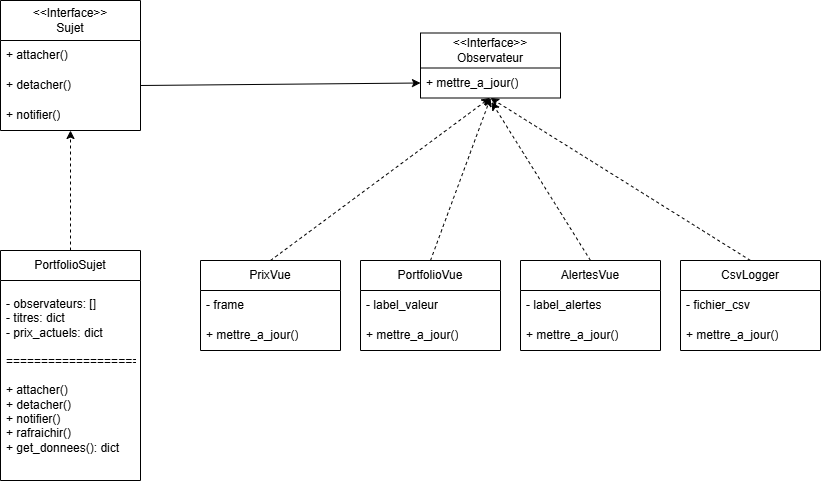

The diagram above was exported from draw.io. Its source (the exported page's mxGraphModel, read from the mxfile embedded in the PNG):
<mxGraphModel dx="1178" dy="648" grid="1" gridSize="10" guides="1" tooltips="1" connect="1" arrows="1" fold="1" page="1" pageScale="1" pageWidth="827" pageHeight="1169" math="0" shadow="0">
  <root>
    <mxCell id="0" />
    <mxCell id="1" parent="0" />
    <mxCell id="VBcMc8uf8SEWij7pAqi8-1" parent="1" style="swimlane;fontStyle=0;childLayout=stackLayout;horizontal=1;startSize=40;horizontalStack=0;resizeParent=1;resizeParentMax=0;resizeLast=0;collapsible=1;marginBottom=0;whiteSpace=wrap;html=1;" value="&amp;lt;&amp;lt;Interface&amp;gt;&amp;gt;&lt;div&gt;Sujet&lt;/div&gt;" vertex="1">
      <mxGeometry height="130" width="140" x="350" y="80" as="geometry" />
    </mxCell>
    <mxCell id="VBcMc8uf8SEWij7pAqi8-2" parent="VBcMc8uf8SEWij7pAqi8-1" style="text;strokeColor=none;fillColor=none;align=left;verticalAlign=middle;spacingLeft=4;spacingRight=4;overflow=hidden;points=[[0,0.5],[1,0.5]];portConstraint=eastwest;rotatable=0;whiteSpace=wrap;html=1;" value="+ attacher()" vertex="1">
      <mxGeometry height="30" width="140" y="40" as="geometry" />
    </mxCell>
    <mxCell id="VBcMc8uf8SEWij7pAqi8-3" parent="VBcMc8uf8SEWij7pAqi8-1" style="text;strokeColor=none;fillColor=none;align=left;verticalAlign=middle;spacingLeft=4;spacingRight=4;overflow=hidden;points=[[0,0.5],[1,0.5]];portConstraint=eastwest;rotatable=0;whiteSpace=wrap;html=1;" value="+ detacher()" vertex="1">
      <mxGeometry height="30" width="140" y="70" as="geometry" />
    </mxCell>
    <mxCell id="VBcMc8uf8SEWij7pAqi8-4" parent="VBcMc8uf8SEWij7pAqi8-1" style="text;strokeColor=none;fillColor=none;align=left;verticalAlign=middle;spacingLeft=4;spacingRight=4;overflow=hidden;points=[[0,0.5],[1,0.5]];portConstraint=eastwest;rotatable=0;whiteSpace=wrap;html=1;" value="+ notifier()" vertex="1">
      <mxGeometry height="30" width="140" y="100" as="geometry" />
    </mxCell>
    <mxCell id="VBcMc8uf8SEWij7pAqi8-6" parent="1" style="swimlane;fontStyle=0;childLayout=stackLayout;horizontal=1;startSize=30;horizontalStack=0;resizeParent=1;resizeParentMax=0;resizeLast=0;collapsible=1;marginBottom=0;whiteSpace=wrap;html=1;" value="PortfolioSujet" vertex="1">
      <mxGeometry height="230" width="140" x="350" y="330" as="geometry" />
    </mxCell>
    <mxCell id="VBcMc8uf8SEWij7pAqi8-7" parent="VBcMc8uf8SEWij7pAqi8-6" style="text;strokeColor=none;fillColor=none;align=left;verticalAlign=middle;spacingLeft=4;spacingRight=4;overflow=hidden;points=[[0,0.5],[1,0.5]];portConstraint=eastwest;rotatable=0;whiteSpace=wrap;html=1;" value="&lt;div&gt;&lt;br&gt;&lt;/div&gt;&lt;div&gt;&lt;span style=&quot;background-color: transparent; color: light-dark(rgb(0, 0, 0), rgb(255, 255, 255));&quot;&gt;- observateurs: []&lt;/span&gt;&lt;/div&gt;&lt;div&gt;- titres: dict&lt;/div&gt;&lt;div&gt;- prix_actuels: dict&lt;/div&gt;&lt;div&gt;&lt;br&gt;&lt;/div&gt;&lt;div&gt;===================&lt;/div&gt;&lt;div&gt;&lt;br&gt;&lt;/div&gt;&lt;div&gt;+ attacher()&lt;/div&gt;&lt;div&gt;+ detacher()&lt;/div&gt;&lt;div&gt;+ notifier()&lt;/div&gt;&lt;div&gt;+ rafraichir()&lt;/div&gt;&lt;div&gt;+ get_donnees(): dict&lt;/div&gt;&lt;div&gt;&lt;br&gt;&lt;/div&gt;&lt;div&gt;&lt;br&gt;&lt;/div&gt;&lt;div&gt;&lt;br&gt;&lt;/div&gt;" vertex="1">
      <mxGeometry height="200" width="140" y="30" as="geometry" />
    </mxCell>
    <mxCell id="VBcMc8uf8SEWij7pAqi8-12" parent="1" style="swimlane;fontStyle=0;childLayout=stackLayout;horizontal=1;startSize=35;horizontalStack=0;resizeParent=1;resizeParentMax=0;resizeLast=0;collapsible=1;marginBottom=0;whiteSpace=wrap;html=1;" value="&amp;lt;&amp;lt;Interface&amp;gt;&amp;gt;&lt;div&gt;Observateur&lt;/div&gt;" vertex="1">
      <mxGeometry height="65" width="140" x="770" y="112.5" as="geometry" />
    </mxCell>
    <mxCell id="VBcMc8uf8SEWij7pAqi8-13" parent="VBcMc8uf8SEWij7pAqi8-12" style="text;strokeColor=none;fillColor=none;align=left;verticalAlign=middle;spacingLeft=4;spacingRight=4;overflow=hidden;points=[[0,0.5],[1,0.5]];portConstraint=eastwest;rotatable=0;whiteSpace=wrap;html=1;" value="+ mettre_a_jour()" vertex="1">
      <mxGeometry height="30" width="140" y="35" as="geometry" />
    </mxCell>
    <mxCell id="VBcMc8uf8SEWij7pAqi8-16" edge="1" parent="1" source="VBcMc8uf8SEWij7pAqi8-6" style="endArrow=classic;html=1;rounded=0;dashed=1;exitX=0.5;exitY=0;exitDx=0;exitDy=0;entryX=0.5;entryY=1;entryDx=0;entryDy=0;entryPerimeter=0;" target="VBcMc8uf8SEWij7pAqi8-4" value="">
      <mxGeometry height="50" relative="1" width="50" as="geometry">
        <mxPoint x="395" y="295" as="sourcePoint" />
        <mxPoint x="445" y="245" as="targetPoint" />
      </mxGeometry>
    </mxCell>
    <mxCell id="VBcMc8uf8SEWij7pAqi8-17" edge="1" parent="1" source="VBcMc8uf8SEWij7pAqi8-3" style="endArrow=classic;html=1;rounded=0;exitX=1;exitY=0.5;exitDx=0;exitDy=0;entryX=0;entryY=0.5;entryDx=0;entryDy=0;" target="VBcMc8uf8SEWij7pAqi8-13" value="">
      <mxGeometry height="50" relative="1" width="50" as="geometry">
        <mxPoint x="540" y="150" as="sourcePoint" />
        <mxPoint x="590" y="100" as="targetPoint" />
      </mxGeometry>
    </mxCell>
    <mxCell id="VBcMc8uf8SEWij7pAqi8-18" parent="1" style="swimlane;fontStyle=0;childLayout=stackLayout;horizontal=1;startSize=30;horizontalStack=0;resizeParent=1;resizeParentMax=0;resizeLast=0;collapsible=1;marginBottom=0;whiteSpace=wrap;html=1;" value="PrixVue" vertex="1">
      <mxGeometry height="90" width="140" x="550" y="340" as="geometry" />
    </mxCell>
    <mxCell id="VBcMc8uf8SEWij7pAqi8-19" parent="VBcMc8uf8SEWij7pAqi8-18" style="text;strokeColor=none;fillColor=none;align=left;verticalAlign=middle;spacingLeft=4;spacingRight=4;overflow=hidden;points=[[0,0.5],[1,0.5]];portConstraint=eastwest;rotatable=0;whiteSpace=wrap;html=1;" value="- frame" vertex="1">
      <mxGeometry height="30" width="140" y="30" as="geometry" />
    </mxCell>
    <mxCell id="VBcMc8uf8SEWij7pAqi8-20" parent="VBcMc8uf8SEWij7pAqi8-18" style="text;strokeColor=none;fillColor=none;align=left;verticalAlign=middle;spacingLeft=4;spacingRight=4;overflow=hidden;points=[[0,0.5],[1,0.5]];portConstraint=eastwest;rotatable=0;whiteSpace=wrap;html=1;" value="+ mettre_a_jour()" vertex="1">
      <mxGeometry height="30" width="140" y="60" as="geometry" />
    </mxCell>
    <mxCell id="VBcMc8uf8SEWij7pAqi8-22" parent="1" style="swimlane;fontStyle=0;childLayout=stackLayout;horizontal=1;startSize=30;horizontalStack=0;resizeParent=1;resizeParentMax=0;resizeLast=0;collapsible=1;marginBottom=0;whiteSpace=wrap;html=1;" value="CsvLogger" vertex="1">
      <mxGeometry height="90" width="140" x="1030" y="340" as="geometry" />
    </mxCell>
    <mxCell id="VBcMc8uf8SEWij7pAqi8-23" parent="VBcMc8uf8SEWij7pAqi8-22" style="text;strokeColor=none;fillColor=none;align=left;verticalAlign=middle;spacingLeft=4;spacingRight=4;overflow=hidden;points=[[0,0.5],[1,0.5]];portConstraint=eastwest;rotatable=0;whiteSpace=wrap;html=1;" value="- fichier_csv" vertex="1">
      <mxGeometry height="30" width="140" y="30" as="geometry" />
    </mxCell>
    <mxCell id="VBcMc8uf8SEWij7pAqi8-24" parent="VBcMc8uf8SEWij7pAqi8-22" style="text;strokeColor=none;fillColor=none;align=left;verticalAlign=middle;spacingLeft=4;spacingRight=4;overflow=hidden;points=[[0,0.5],[1,0.5]];portConstraint=eastwest;rotatable=0;whiteSpace=wrap;html=1;" value="+ mettre_a_jour()" vertex="1">
      <mxGeometry height="30" width="140" y="60" as="geometry" />
    </mxCell>
    <mxCell id="VBcMc8uf8SEWij7pAqi8-25" parent="1" style="swimlane;fontStyle=0;childLayout=stackLayout;horizontal=1;startSize=30;horizontalStack=0;resizeParent=1;resizeParentMax=0;resizeLast=0;collapsible=1;marginBottom=0;whiteSpace=wrap;html=1;" value="AlertesVue" vertex="1">
      <mxGeometry height="90" width="140" x="870" y="340" as="geometry" />
    </mxCell>
    <mxCell id="VBcMc8uf8SEWij7pAqi8-26" parent="VBcMc8uf8SEWij7pAqi8-25" style="text;strokeColor=none;fillColor=none;align=left;verticalAlign=middle;spacingLeft=4;spacingRight=4;overflow=hidden;points=[[0,0.5],[1,0.5]];portConstraint=eastwest;rotatable=0;whiteSpace=wrap;html=1;" value="- label_alertes" vertex="1">
      <mxGeometry height="30" width="140" y="30" as="geometry" />
    </mxCell>
    <mxCell id="VBcMc8uf8SEWij7pAqi8-27" parent="VBcMc8uf8SEWij7pAqi8-25" style="text;strokeColor=none;fillColor=none;align=left;verticalAlign=middle;spacingLeft=4;spacingRight=4;overflow=hidden;points=[[0,0.5],[1,0.5]];portConstraint=eastwest;rotatable=0;whiteSpace=wrap;html=1;" value="+ mettre_a_jour()" vertex="1">
      <mxGeometry height="30" width="140" y="60" as="geometry" />
    </mxCell>
    <mxCell id="VBcMc8uf8SEWij7pAqi8-28" parent="1" style="swimlane;fontStyle=0;childLayout=stackLayout;horizontal=1;startSize=30;horizontalStack=0;resizeParent=1;resizeParentMax=0;resizeLast=0;collapsible=1;marginBottom=0;whiteSpace=wrap;html=1;" value="PortfolioVue" vertex="1">
      <mxGeometry height="90" width="140" x="710" y="340" as="geometry" />
    </mxCell>
    <mxCell id="VBcMc8uf8SEWij7pAqi8-29" parent="VBcMc8uf8SEWij7pAqi8-28" style="text;strokeColor=none;fillColor=none;align=left;verticalAlign=middle;spacingLeft=4;spacingRight=4;overflow=hidden;points=[[0,0.5],[1,0.5]];portConstraint=eastwest;rotatable=0;whiteSpace=wrap;html=1;" value="- label_valeur" vertex="1">
      <mxGeometry height="30" width="140" y="30" as="geometry" />
    </mxCell>
    <mxCell id="VBcMc8uf8SEWij7pAqi8-30" parent="VBcMc8uf8SEWij7pAqi8-28" style="text;strokeColor=none;fillColor=none;align=left;verticalAlign=middle;spacingLeft=4;spacingRight=4;overflow=hidden;points=[[0,0.5],[1,0.5]];portConstraint=eastwest;rotatable=0;whiteSpace=wrap;html=1;" value="+ mettre_a_jour()" vertex="1">
      <mxGeometry height="30" width="140" y="60" as="geometry" />
    </mxCell>
    <mxCell id="VBcMc8uf8SEWij7pAqi8-31" edge="1" parent="1" source="VBcMc8uf8SEWij7pAqi8-18" style="endArrow=classic;html=1;rounded=0;dashed=1;exitX=0.5;exitY=0;exitDx=0;exitDy=0;entryX=0.497;entryY=0.995;entryDx=0;entryDy=0;entryPerimeter=0;" target="VBcMc8uf8SEWij7pAqi8-13" value="">
      <mxGeometry height="50" relative="1" width="50" as="geometry">
        <mxPoint x="619.5" y="330" as="sourcePoint" />
        <mxPoint x="619.5" y="210" as="targetPoint" />
      </mxGeometry>
    </mxCell>
    <mxCell id="VBcMc8uf8SEWij7pAqi8-32" edge="1" parent="1" source="VBcMc8uf8SEWij7pAqi8-28" style="endArrow=classic;html=1;rounded=0;dashed=1;exitX=0.5;exitY=0;exitDx=0;exitDy=0;entryX=0.5;entryY=1;entryDx=0;entryDy=0;" target="VBcMc8uf8SEWij7pAqi8-12" value="">
      <mxGeometry height="50" relative="1" width="50" as="geometry">
        <mxPoint x="850" y="293" as="sourcePoint" />
        <mxPoint x="1070.5" y="140" as="targetPoint" />
      </mxGeometry>
    </mxCell>
    <mxCell id="VBcMc8uf8SEWij7pAqi8-33" edge="1" parent="1" source="VBcMc8uf8SEWij7pAqi8-25" style="endArrow=classic;html=1;rounded=0;dashed=1;exitX=0.5;exitY=0;exitDx=0;exitDy=0;entryX=0.507;entryY=1.134;entryDx=0;entryDy=0;entryPerimeter=0;" target="VBcMc8uf8SEWij7pAqi8-13" value="">
      <mxGeometry height="50" relative="1" width="50" as="geometry">
        <mxPoint x="960" y="283" as="sourcePoint" />
        <mxPoint x="1180.5" y="130" as="targetPoint" />
      </mxGeometry>
    </mxCell>
    <mxCell id="VBcMc8uf8SEWij7pAqi8-34" edge="1" parent="1" source="VBcMc8uf8SEWij7pAqi8-22" style="endArrow=classic;html=1;rounded=0;dashed=1;exitX=0.5;exitY=0;exitDx=0;exitDy=0;entryX=0.5;entryY=1;entryDx=0;entryDy=0;" target="VBcMc8uf8SEWij7pAqi8-12" value="">
      <mxGeometry height="50" relative="1" width="50" as="geometry">
        <mxPoint x="1030" y="313" as="sourcePoint" />
        <mxPoint x="1250.5" y="160" as="targetPoint" />
      </mxGeometry>
    </mxCell>
  </root>
</mxGraphModel>